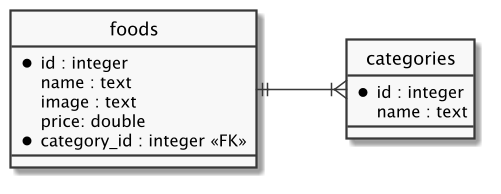

The diagram above was rendered by PlantUML. Its source (embedded in the PNG):
@startuml
hide circle
scale 1.5
skinparam linetype ortho
skinparam monochrome true
left to right direction

entity "foods" as food {
  *id : integer
  name : text
  image : text
  price: double
  *category_id : integer <<FK>>
}

entity "categories" as category {
  *id : integer
  name : text
}

food ||--|{ category
@enduml